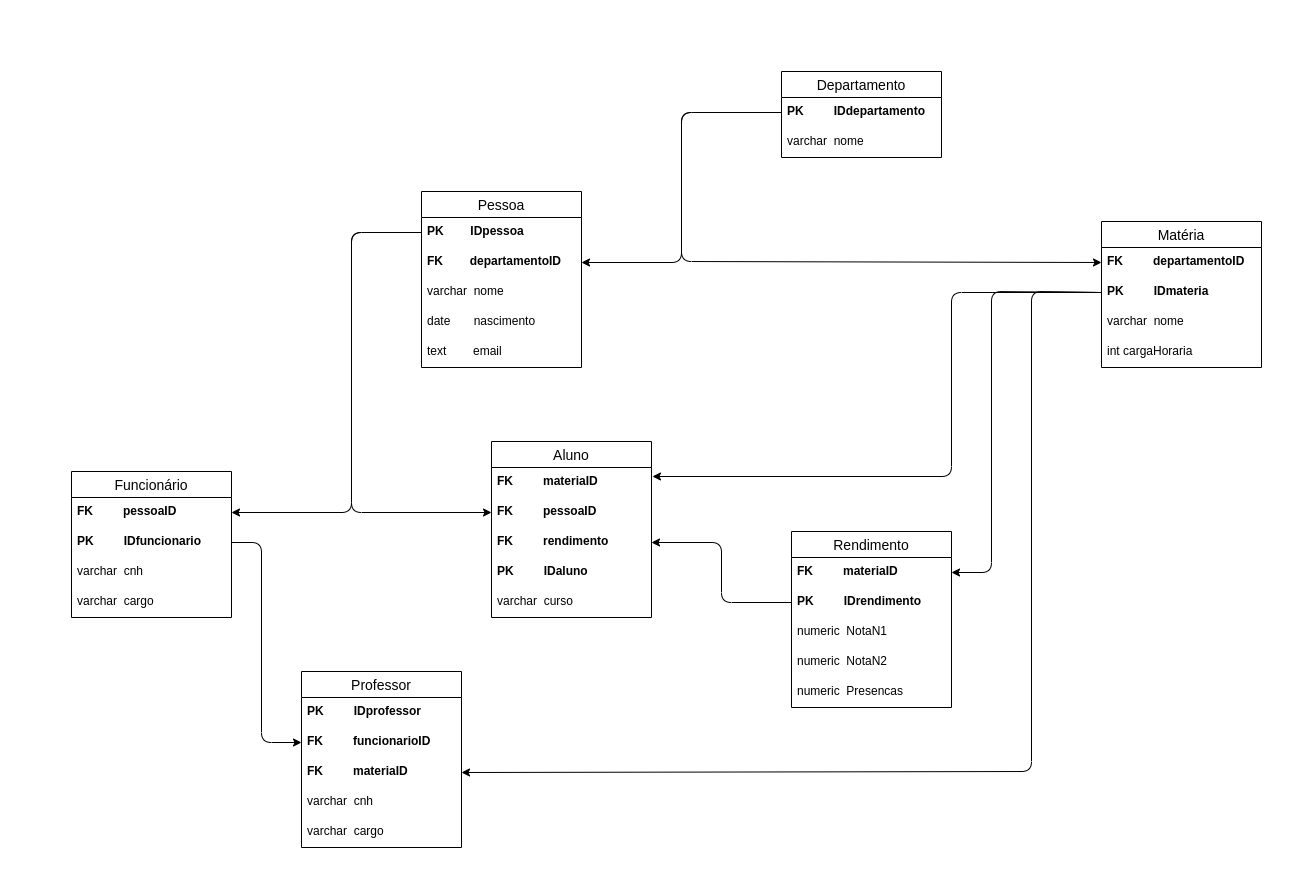

The diagram above was exported from draw.io. Its source (the exported page's mxGraphModel, read from the mxfile embedded in the PNG):
<mxGraphModel dx="2081" dy="1853" grid="1" gridSize="10" guides="1" tooltips="1" connect="1" arrows="1" fold="1" page="1" pageScale="1" pageWidth="850" pageHeight="1100" math="0" shadow="0">
  <root>
    <mxCell id="0" />
    <mxCell id="1" parent="0" />
    <mxCell id="2" value="" style="endArrow=classic;html=1;fontColor=#660000;exitX=0;exitY=0.5;exitDx=0;exitDy=0;entryX=1;entryY=0.5;entryDx=0;entryDy=0;" edge="1" source="9" target="4" parent="1">
      <mxGeometry width="50" height="50" relative="1" as="geometry">
        <mxPoint x="120" y="-89.00000000000023" as="sourcePoint" />
        <mxPoint x="41" as="targetPoint" />
        <Array as="points">
          <mxPoint x="160" y="-279" />
          <mxPoint x="160" y="1" />
        </Array>
      </mxGeometry>
    </mxCell>
    <mxCell id="3" value="Funcionário" style="swimlane;fontStyle=0;childLayout=stackLayout;horizontal=1;startSize=26;horizontalStack=0;resizeParent=1;resizeParentMax=0;resizeLast=0;collapsible=1;marginBottom=0;align=center;fontSize=14;" vertex="1" parent="1">
      <mxGeometry x="-120" y="-40.00000000000003" width="160" height="146" as="geometry" />
    </mxCell>
    <mxCell id="4" value="FK         pessoaID" style="text;strokeColor=none;fillColor=none;spacingLeft=4;spacingRight=4;overflow=hidden;rotatable=0;points=[[0,0.5],[1,0.5]];portConstraint=eastwest;fontSize=12;fontStyle=1" vertex="1" parent="3">
      <mxGeometry y="26" width="160" height="30" as="geometry" />
    </mxCell>
    <mxCell id="5" value="PK         IDfuncionario" style="text;strokeColor=none;fillColor=none;spacingLeft=4;spacingRight=4;overflow=hidden;rotatable=0;points=[[0,0.5],[1,0.5]];portConstraint=eastwest;fontSize=12;fontStyle=1" vertex="1" parent="3">
      <mxGeometry y="56" width="160" height="30" as="geometry" />
    </mxCell>
    <mxCell id="6" value="varchar  cnh" style="text;strokeColor=none;fillColor=none;spacingLeft=4;spacingRight=4;overflow=hidden;rotatable=0;points=[[0,0.5],[1,0.5]];portConstraint=eastwest;fontSize=12;" vertex="1" parent="3">
      <mxGeometry y="86" width="160" height="30" as="geometry" />
    </mxCell>
    <mxCell id="7" value="varchar  cargo" style="text;strokeColor=none;fillColor=none;spacingLeft=4;spacingRight=4;overflow=hidden;rotatable=0;points=[[0,0.5],[1,0.5]];portConstraint=eastwest;fontSize=12;" vertex="1" parent="3">
      <mxGeometry y="116" width="160" height="30" as="geometry" />
    </mxCell>
    <mxCell id="8" value="Pessoa" style="swimlane;fontStyle=0;childLayout=stackLayout;horizontal=1;startSize=26;horizontalStack=0;resizeParent=1;resizeParentMax=0;resizeLast=0;collapsible=1;marginBottom=0;align=center;fontSize=14;" vertex="1" parent="1">
      <mxGeometry x="230" y="-320" width="160" height="176" as="geometry" />
    </mxCell>
    <mxCell id="9" value="PK        IDpessoa" style="text;strokeColor=none;fillColor=none;spacingLeft=4;spacingRight=4;overflow=hidden;rotatable=0;points=[[0,0.5],[1,0.5]];portConstraint=eastwest;fontSize=12;fontStyle=1" vertex="1" parent="8">
      <mxGeometry y="26" width="160" height="30" as="geometry" />
    </mxCell>
    <mxCell id="10" value="FK        departamentoID" style="text;strokeColor=none;fillColor=none;spacingLeft=4;spacingRight=4;overflow=hidden;rotatable=0;points=[[0,0.5],[1,0.5]];portConstraint=eastwest;fontSize=12;fontStyle=1" vertex="1" parent="8">
      <mxGeometry y="56" width="160" height="30" as="geometry" />
    </mxCell>
    <mxCell id="11" value="varchar  nome" style="text;strokeColor=none;fillColor=none;spacingLeft=4;spacingRight=4;overflow=hidden;rotatable=0;points=[[0,0.5],[1,0.5]];portConstraint=eastwest;fontSize=12;" vertex="1" parent="8">
      <mxGeometry y="86" width="160" height="30" as="geometry" />
    </mxCell>
    <mxCell id="12" value="date       nascimento" style="text;strokeColor=none;fillColor=none;spacingLeft=4;spacingRight=4;overflow=hidden;rotatable=0;points=[[0,0.5],[1,0.5]];portConstraint=eastwest;fontSize=12;" vertex="1" parent="8">
      <mxGeometry y="116" width="160" height="30" as="geometry" />
    </mxCell>
    <mxCell id="13" value="text        email" style="text;strokeColor=none;fillColor=none;spacingLeft=4;spacingRight=4;overflow=hidden;rotatable=0;points=[[0,0.5],[1,0.5]];portConstraint=eastwest;fontSize=12;" vertex="1" parent="8">
      <mxGeometry y="146" width="160" height="30" as="geometry" />
    </mxCell>
    <mxCell id="14" value="Departamento" style="swimlane;fontStyle=0;childLayout=stackLayout;horizontal=1;startSize=26;horizontalStack=0;resizeParent=1;resizeParentMax=0;resizeLast=0;collapsible=1;marginBottom=0;align=center;fontSize=14;" vertex="1" parent="1">
      <mxGeometry x="590" y="-440" width="160" height="86" as="geometry" />
    </mxCell>
    <mxCell id="15" value="PK         IDdepartamento" style="text;strokeColor=none;fillColor=none;spacingLeft=4;spacingRight=4;overflow=hidden;rotatable=0;points=[[0,0.5],[1,0.5]];portConstraint=eastwest;fontSize=12;fontStyle=1" vertex="1" parent="14">
      <mxGeometry y="26" width="160" height="30" as="geometry" />
    </mxCell>
    <mxCell id="16" value="varchar  nome" style="text;strokeColor=none;fillColor=none;spacingLeft=4;spacingRight=4;overflow=hidden;rotatable=0;points=[[0,0.5],[1,0.5]];portConstraint=eastwest;fontSize=12;" vertex="1" parent="14">
      <mxGeometry y="56" width="160" height="30" as="geometry" />
    </mxCell>
    <mxCell id="17" value="" style="endArrow=classic;html=1;fontColor=#660000;exitX=0;exitY=0.5;exitDx=0;exitDy=0;entryX=1;entryY=0.5;entryDx=0;entryDy=0;" edge="1" source="15" target="10" parent="1">
      <mxGeometry width="50" height="50" relative="1" as="geometry">
        <mxPoint x="490" y="-369" as="sourcePoint" />
        <mxPoint x="520" y="-310" as="targetPoint" />
        <Array as="points">
          <mxPoint x="490" y="-399" />
          <mxPoint x="490" y="-249" />
        </Array>
      </mxGeometry>
    </mxCell>
    <mxCell id="18" value="" style="endArrow=classic;html=1;fontColor=#660000;exitX=0;exitY=0.5;exitDx=0;exitDy=0;entryX=0;entryY=0.5;entryDx=0;entryDy=0;" edge="1" source="9" target="38" parent="1">
      <mxGeometry width="50" height="50" relative="1" as="geometry">
        <mxPoint x="220" y="-89.00000000000023" as="sourcePoint" />
        <mxPoint x="350" y="-150" as="targetPoint" />
        <Array as="points">
          <mxPoint x="160" y="-279" />
          <mxPoint x="160" y="1" />
        </Array>
      </mxGeometry>
    </mxCell>
    <mxCell id="19" value="" style="endArrow=classic;html=1;fontColor=#660000;exitX=0;exitY=0.5;exitDx=0;exitDy=0;entryX=0;entryY=0.5;entryDx=0;entryDy=0;" edge="1" source="15" target="31" parent="1">
      <mxGeometry width="50" height="50" relative="1" as="geometry">
        <mxPoint x="490" y="-369" as="sourcePoint" />
        <mxPoint x="400" y="-239" as="targetPoint" />
        <Array as="points">
          <mxPoint x="490" y="-399" />
          <mxPoint x="490" y="-250" />
        </Array>
      </mxGeometry>
    </mxCell>
    <mxCell id="20" value="" style="endArrow=classic;html=1;fontColor=#660000;exitX=0;exitY=0.5;exitDx=0;exitDy=0;entryX=1.006;entryY=0.3;entryDx=0;entryDy=0;entryPerimeter=0;" edge="1" source="32" target="37" parent="1">
      <mxGeometry width="50" height="50" relative="1" as="geometry">
        <mxPoint x="520" y="-100" as="sourcePoint" />
        <mxPoint x="570" y="-150" as="targetPoint" />
        <Array as="points">
          <mxPoint x="760" y="-219" />
          <mxPoint x="760" y="-35" />
        </Array>
      </mxGeometry>
    </mxCell>
    <mxCell id="21" value="" style="endArrow=classic;html=1;fontColor=#660000;exitX=1;exitY=0.5;exitDx=0;exitDy=0;entryX=0;entryY=0.5;entryDx=0;entryDy=0;" edge="1" source="5" target="24" parent="1">
      <mxGeometry width="50" height="50" relative="1" as="geometry">
        <mxPoint x="310" as="sourcePoint" />
        <mxPoint x="360" y="-50" as="targetPoint" />
        <Array as="points">
          <mxPoint x="70" y="31" />
          <mxPoint x="70" y="231" />
        </Array>
      </mxGeometry>
    </mxCell>
    <mxCell id="22" value="Professor" style="swimlane;fontStyle=0;childLayout=stackLayout;horizontal=1;startSize=26;horizontalStack=0;resizeParent=1;resizeParentMax=0;resizeLast=0;collapsible=1;marginBottom=0;align=center;fontSize=14;" vertex="1" parent="1">
      <mxGeometry x="110" y="159.99999999999997" width="160" height="176" as="geometry" />
    </mxCell>
    <mxCell id="23" value="PK         IDprofessor" style="text;strokeColor=none;fillColor=none;spacingLeft=4;spacingRight=4;overflow=hidden;rotatable=0;points=[[0,0.5],[1,0.5]];portConstraint=eastwest;fontSize=12;fontStyle=1" vertex="1" parent="22">
      <mxGeometry y="26" width="160" height="30" as="geometry" />
    </mxCell>
    <mxCell id="24" value="FK         funcionarioID" style="text;strokeColor=none;fillColor=none;spacingLeft=4;spacingRight=4;overflow=hidden;rotatable=0;points=[[0,0.5],[1,0.5]];portConstraint=eastwest;fontSize=12;fontStyle=1" vertex="1" parent="22">
      <mxGeometry y="56" width="160" height="30" as="geometry" />
    </mxCell>
    <mxCell id="25" value="FK         materiaID" style="text;strokeColor=none;fillColor=none;spacingLeft=4;spacingRight=4;overflow=hidden;rotatable=0;points=[[0,0.5],[1,0.5]];portConstraint=eastwest;fontSize=12;fontStyle=1" vertex="1" parent="22">
      <mxGeometry y="86" width="160" height="30" as="geometry" />
    </mxCell>
    <mxCell id="26" value="varchar  cnh" style="text;strokeColor=none;fillColor=none;spacingLeft=4;spacingRight=4;overflow=hidden;rotatable=0;points=[[0,0.5],[1,0.5]];portConstraint=eastwest;fontSize=12;" vertex="1" parent="22">
      <mxGeometry y="116" width="160" height="30" as="geometry" />
    </mxCell>
    <mxCell id="27" value="varchar  cargo" style="text;strokeColor=none;fillColor=none;spacingLeft=4;spacingRight=4;overflow=hidden;rotatable=0;points=[[0,0.5],[1,0.5]];portConstraint=eastwest;fontSize=12;" vertex="1" parent="22">
      <mxGeometry y="146" width="160" height="30" as="geometry" />
    </mxCell>
    <mxCell id="28" value="" style="endArrow=classic;html=1;fontColor=#660000;entryX=1;entryY=0.5;entryDx=0;entryDy=0;exitX=0;exitY=0.5;exitDx=0;exitDy=0;" edge="1" source="32" target="25" parent="1">
      <mxGeometry width="50" height="50" relative="1" as="geometry">
        <mxPoint x="590" y="-220" as="sourcePoint" />
        <mxPoint x="470.96000000000004" y="35" as="targetPoint" />
        <Array as="points">
          <mxPoint x="840" y="-220" />
          <mxPoint x="840" y="260" />
        </Array>
      </mxGeometry>
    </mxCell>
    <mxCell id="29" value="" style="endArrow=classic;html=1;fontColor=#660000;exitX=0;exitY=0.5;exitDx=0;exitDy=0;entryX=1;entryY=0.5;entryDx=0;entryDy=0;" edge="1" source="32" target="43" parent="1">
      <mxGeometry width="50" height="50" relative="1" as="geometry">
        <mxPoint x="500" as="sourcePoint" />
        <mxPoint x="550" y="-50" as="targetPoint" />
        <Array as="points">
          <mxPoint x="800" y="-220" />
          <mxPoint x="800" y="61" />
        </Array>
      </mxGeometry>
    </mxCell>
    <mxCell id="30" value="Matéria" style="swimlane;fontStyle=0;childLayout=stackLayout;horizontal=1;startSize=26;horizontalStack=0;resizeParent=1;resizeParentMax=0;resizeLast=0;collapsible=1;marginBottom=0;align=center;fontSize=14;" vertex="1" parent="1">
      <mxGeometry x="910" y="-290" width="160" height="146" as="geometry" />
    </mxCell>
    <mxCell id="31" value="FK         departamentoID" style="text;strokeColor=none;fillColor=none;spacingLeft=4;spacingRight=4;overflow=hidden;rotatable=0;points=[[0,0.5],[1,0.5]];portConstraint=eastwest;fontSize=12;fontStyle=1" vertex="1" parent="30">
      <mxGeometry y="26" width="160" height="30" as="geometry" />
    </mxCell>
    <mxCell id="32" value="PK         IDmateria" style="text;strokeColor=none;fillColor=none;spacingLeft=4;spacingRight=4;overflow=hidden;rotatable=0;points=[[0,0.5],[1,0.5]];portConstraint=eastwest;fontSize=12;fontStyle=1" vertex="1" parent="30">
      <mxGeometry y="56" width="160" height="30" as="geometry" />
    </mxCell>
    <mxCell id="33" value="varchar  nome" style="text;strokeColor=none;fillColor=none;spacingLeft=4;spacingRight=4;overflow=hidden;rotatable=0;points=[[0,0.5],[1,0.5]];portConstraint=eastwest;fontSize=12;" vertex="1" parent="30">
      <mxGeometry y="86" width="160" height="30" as="geometry" />
    </mxCell>
    <mxCell id="34" value="int cargaHoraria" style="text;strokeColor=none;fillColor=none;spacingLeft=4;spacingRight=4;overflow=hidden;rotatable=0;points=[[0,0.5],[1,0.5]];portConstraint=eastwest;fontSize=12;" vertex="1" parent="30">
      <mxGeometry y="116" width="160" height="30" as="geometry" />
    </mxCell>
    <mxCell id="35" value="" style="endArrow=classic;html=1;fontColor=#660000;exitX=0;exitY=0.5;exitDx=0;exitDy=0;entryX=1;entryY=0.5;entryDx=0;entryDy=0;" edge="1" source="44" target="39" parent="1">
      <mxGeometry width="50" height="50" relative="1" as="geometry">
        <mxPoint x="500" y="20" as="sourcePoint" />
        <mxPoint x="550" y="-30" as="targetPoint" />
        <Array as="points">
          <mxPoint x="530" y="91" />
          <mxPoint x="530" y="31" />
        </Array>
      </mxGeometry>
    </mxCell>
    <mxCell id="36" value="Aluno" style="swimlane;fontStyle=0;childLayout=stackLayout;horizontal=1;startSize=26;horizontalStack=0;resizeParent=1;resizeParentMax=0;resizeLast=0;collapsible=1;marginBottom=0;align=center;fontSize=14;" vertex="1" parent="1">
      <mxGeometry x="299.99999999999994" y="-70" width="160" height="176" as="geometry" />
    </mxCell>
    <mxCell id="37" value="FK         materiaID" style="text;strokeColor=none;fillColor=none;spacingLeft=4;spacingRight=4;overflow=hidden;rotatable=0;points=[[0,0.5],[1,0.5]];portConstraint=eastwest;fontSize=12;fontStyle=1" vertex="1" parent="36">
      <mxGeometry y="26" width="160" height="30" as="geometry" />
    </mxCell>
    <mxCell id="38" value="FK         pessoaID" style="text;strokeColor=none;fillColor=none;spacingLeft=4;spacingRight=4;overflow=hidden;rotatable=0;points=[[0,0.5],[1,0.5]];portConstraint=eastwest;fontSize=12;fontStyle=1" vertex="1" parent="36">
      <mxGeometry y="56" width="160" height="30" as="geometry" />
    </mxCell>
    <mxCell id="39" value="FK         rendimento" style="text;strokeColor=none;fillColor=none;spacingLeft=4;spacingRight=4;overflow=hidden;rotatable=0;points=[[0,0.5],[1,0.5]];portConstraint=eastwest;fontSize=12;fontStyle=1" vertex="1" parent="36">
      <mxGeometry y="86" width="160" height="30" as="geometry" />
    </mxCell>
    <mxCell id="40" value="PK         IDaluno" style="text;strokeColor=none;fillColor=none;spacingLeft=4;spacingRight=4;overflow=hidden;rotatable=0;points=[[0,0.5],[1,0.5]];portConstraint=eastwest;fontSize=12;fontStyle=1" vertex="1" parent="36">
      <mxGeometry y="116" width="160" height="30" as="geometry" />
    </mxCell>
    <mxCell id="41" value="varchar  curso" style="text;strokeColor=none;fillColor=none;spacingLeft=4;spacingRight=4;overflow=hidden;rotatable=0;points=[[0,0.5],[1,0.5]];portConstraint=eastwest;fontSize=12;" vertex="1" parent="36">
      <mxGeometry y="146" width="160" height="30" as="geometry" />
    </mxCell>
    <mxCell id="42" value="Rendimento" style="swimlane;fontStyle=0;childLayout=stackLayout;horizontal=1;startSize=26;horizontalStack=0;resizeParent=1;resizeParentMax=0;resizeLast=0;collapsible=1;marginBottom=0;align=center;fontSize=14;" vertex="1" parent="1">
      <mxGeometry x="600" y="20" width="160" height="176" as="geometry" />
    </mxCell>
    <mxCell id="43" value="FK         materiaID" style="text;strokeColor=none;fillColor=none;spacingLeft=4;spacingRight=4;overflow=hidden;rotatable=0;points=[[0,0.5],[1,0.5]];portConstraint=eastwest;fontSize=12;fontStyle=1" vertex="1" parent="42">
      <mxGeometry y="26" width="160" height="30" as="geometry" />
    </mxCell>
    <mxCell id="44" value="PK         IDrendimento" style="text;strokeColor=none;fillColor=none;spacingLeft=4;spacingRight=4;overflow=hidden;rotatable=0;points=[[0,0.5],[1,0.5]];portConstraint=eastwest;fontSize=12;fontStyle=1" vertex="1" parent="42">
      <mxGeometry y="56" width="160" height="30" as="geometry" />
    </mxCell>
    <mxCell id="45" value="numeric  NotaN1" style="text;strokeColor=none;fillColor=none;spacingLeft=4;spacingRight=4;overflow=hidden;rotatable=0;points=[[0,0.5],[1,0.5]];portConstraint=eastwest;fontSize=12;" vertex="1" parent="42">
      <mxGeometry y="86" width="160" height="30" as="geometry" />
    </mxCell>
    <mxCell id="46" value="numeric  NotaN2" style="text;strokeColor=none;fillColor=none;spacingLeft=4;spacingRight=4;overflow=hidden;rotatable=0;points=[[0,0.5],[1,0.5]];portConstraint=eastwest;fontSize=12;" vertex="1" parent="42">
      <mxGeometry y="116" width="160" height="30" as="geometry" />
    </mxCell>
    <mxCell id="47" value="numeric  Presencas" style="text;strokeColor=none;fillColor=none;spacingLeft=4;spacingRight=4;overflow=hidden;rotatable=0;points=[[0,0.5],[1,0.5]];portConstraint=eastwest;fontSize=12;" vertex="1" parent="42">
      <mxGeometry y="146" width="160" height="30" as="geometry" />
    </mxCell>
  </root>
</mxGraphModel>